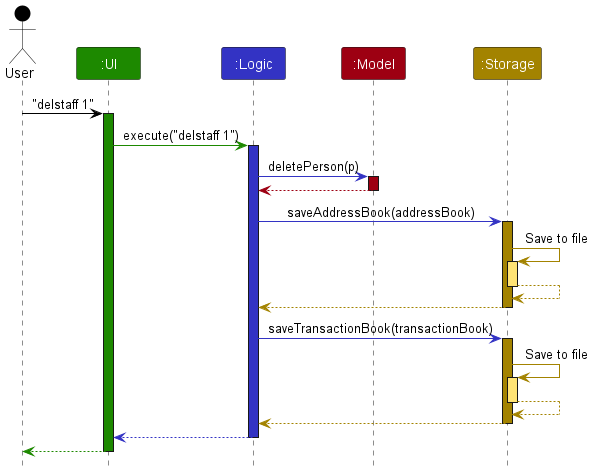

The diagram above was rendered by PlantUML. Its source (embedded in the PNG):
@startuml
!include style.puml
skinparam ArrowFontStyle plain

Actor User as user USER_COLOR
Participant ":UI" as ui UI_COLOR
Participant ":Logic" as logic LOGIC_COLOR
Participant ":Model" as model MODEL_COLOR
Participant ":Storage" as storage STORAGE_COLOR

user -[USER_COLOR]> ui : "delstaff 1"
activate ui UI_COLOR

ui -[UI_COLOR]> logic : execute("delstaff 1")
activate logic LOGIC_COLOR

logic -[LOGIC_COLOR]> model : deletePerson(p)
activate model MODEL_COLOR

model -[MODEL_COLOR]-> logic
deactivate model

logic -[LOGIC_COLOR]> storage : saveAddressBook(addressBook)
activate storage STORAGE_COLOR

storage -[STORAGE_COLOR]> storage : Save to file
activate storage STORAGE_COLOR_T1
storage --[STORAGE_COLOR]> storage
deactivate storage

storage --[STORAGE_COLOR]> logic
deactivate storage

logic -[LOGIC_COLOR]> storage : saveTransactionBook(transactionBook)
activate storage STORAGE_COLOR

storage -[STORAGE_COLOR]> storage : Save to file
activate storage STORAGE_COLOR_T1
storage --[STORAGE_COLOR]> storage
deactivate storage

storage --[STORAGE_COLOR]> logic
deactivate storage

logic --[LOGIC_COLOR]> ui
deactivate logic

ui--[UI_COLOR]> user
deactivate ui
@enduml